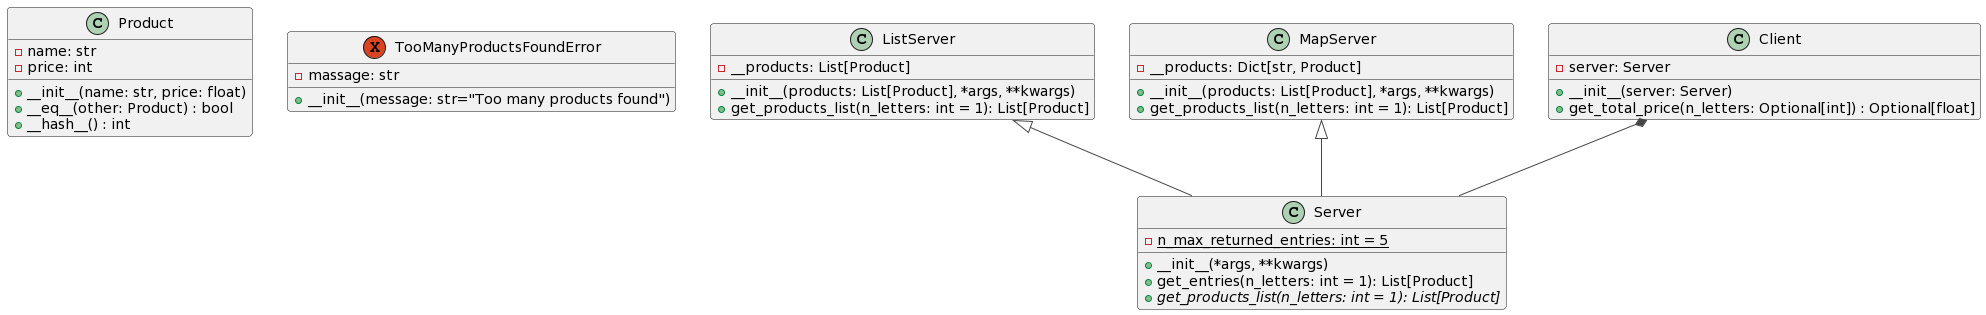

The diagram above was rendered by PlantUML. Its source (embedded in the PNG):
@startuml
!theme vibrant
class Product {
 - name: str
 - price: int
 + __init__(name: str, price: float)
 + __eq__(other: Product) : bool
 + __hash__() : int
}

exception TooManyProductsFoundError{
 - massage: str
 + __init__(message: str="Too many products found")
}

class Server{
 - {static} n_max_returned_entries: int = 5
 + __init__(*args, **kwargs) 
 + get_entries(n_letters: int = 1): List[Product] 
 + {abstract} get_products_list(n_letters: int = 1): List[Product]
}

class ListServer{
 - __products: List[Product]
 + __init__(products: List[Product], *args, **kwargs)
 + get_products_list(n_letters: int = 1): List[Product]
}

class MapServer{
 - __products: Dict[str, Product]
 + __init__(products: List[Product], *args, **kwargs) 
 + get_products_list(n_letters: int = 1): List[Product]
}

class Client{
 - server: Server
 + __init__(server: Server) 
 + get_total_price(n_letters: Optional[int]) : Optional[float]
}

ListServer <|-- Server
MapServer <|-- Server
Client *-- Server
@enduml